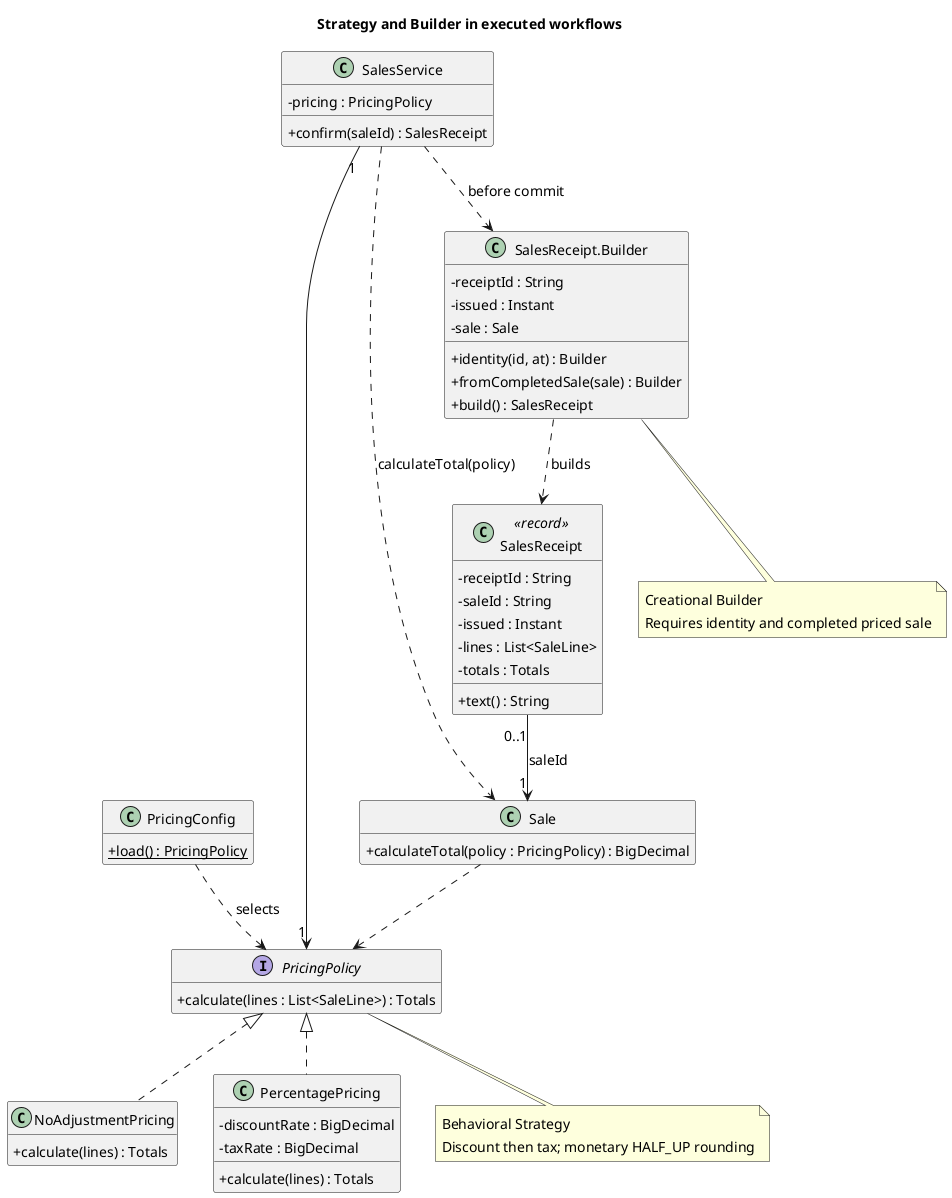

The diagram above was rendered by PlantUML. Its source (embedded in the PNG):
@startuml
skinparam backgroundColor white
skinparam defaultFontName Arial
skinparam defaultFontSize 14
skinparam shadowing false
skinparam classAttributeIconSize 0
hide empty members
title Strategy and Builder in executed workflows
interface PricingPolicy {
 + calculate(lines : List<SaleLine>) : Totals
}
class NoAdjustmentPricing {
 + calculate(lines) : Totals
}
class PercentagePricing {
 - discountRate : BigDecimal
 - taxRate : BigDecimal
 + calculate(lines) : Totals
}
class PricingConfig {
 + {static} load() : PricingPolicy
}
class SalesService {
 - pricing : PricingPolicy
 + confirm(saleId) : SalesReceipt
}
class Sale {
 + calculateTotal(policy : PricingPolicy) : BigDecimal
}
class "SalesReceipt.Builder" as Builder {
 - receiptId : String
 - issued : Instant
 - sale : Sale
 + identity(id, at) : Builder
 + fromCompletedSale(sale) : Builder
 + build() : SalesReceipt
}
class SalesReceipt <<record>> {
 - receiptId : String
 - saleId : String
 - issued : Instant
 - lines : List<SaleLine>
 - totals : Totals
 + text() : String
}
PricingPolicy <|.. NoAdjustmentPricing
PricingPolicy <|.. PercentagePricing
PricingConfig ..> PricingPolicy : selects
SalesService "1" --> "1" PricingPolicy
SalesService ..> Sale : calculateTotal(policy)
Sale ..> PricingPolicy
SalesService ..> Builder : before commit
Builder ..> SalesReceipt : builds
SalesReceipt "0..1" --> "1" Sale : saleId
note bottom of PricingPolicy: Behavioral Strategy\nDiscount then tax; monetary HALF_UP rounding
note bottom of Builder: Creational Builder\nRequires identity and completed priced sale

@enduml